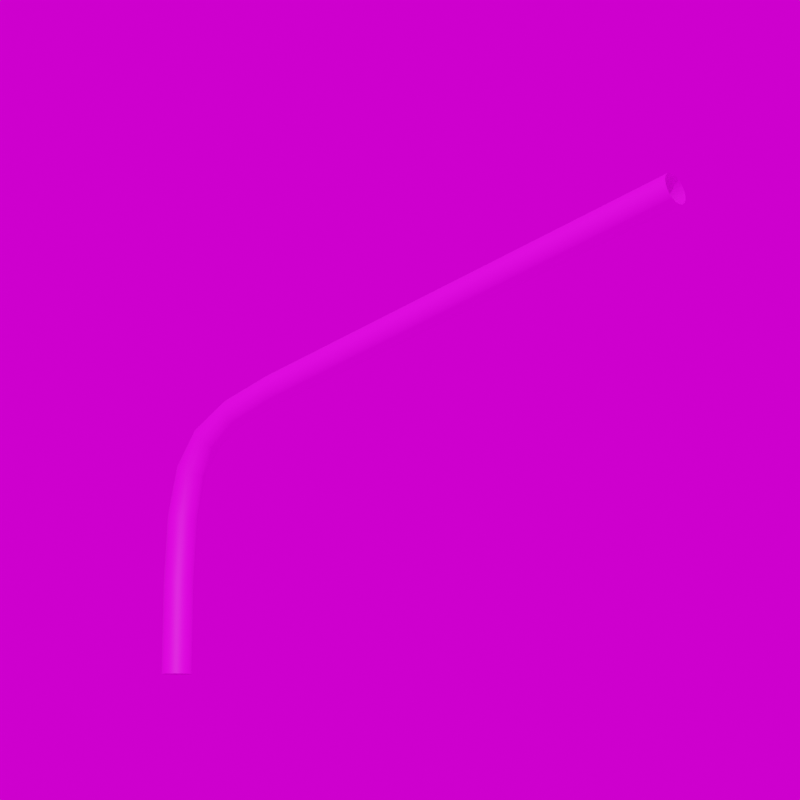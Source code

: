 # Source: Standard_x1500_y1000.blend  (saved by Blender 3.3.6; exported with 4.5.12 LTS)
import bpy
from mathutils import Matrix  # noqa: F401  (used for matrix-valued properties, if any)

bpy.ops.wm.read_factory_settings(use_empty=True)
scene = bpy.context.scene
scene.name = 'Scene'

# ---- collections
col_collection = bpy.data.collections.new('Collection'); scene.collection.children.link(col_collection)

# ---- images (referenced by path relative to the original .blend; pixels are not part of the script)
import os
ASSET_DIR = os.environ.get("B2B_ASSET_DIR", "")  # directory of the original .blend (textures are referenced by path, not embedded)
HERE = os.path.dirname(os.path.abspath(__file__))  # packed textures are extracted next to this script under _unpacked/

def load_image(name, relpath, width, height, colorspace="sRGB"):
    """Load a texture the original file referenced (path relative to the .blend, or extracted next to this script)."""
    p = next((c for c in (os.path.join(HERE, relpath), os.path.join(ASSET_DIR, relpath)) if relpath and os.path.exists(c)), "")
    if p:
        img = bpy.data.images.load(p, check_existing=True)
        img.name = name
    else:  # same state as the original file: an image datablock whose file is absent (Cycles renders it pink)
        img = bpy.data.images.new(name, width, height)
        img.source = "FILE"
        img.filepath = "//" + (relpath or name)
    img.colorspace_settings.name = colorspace
    return img
img_galvanized_metal_texture_seamless_hr_jpg_001 = load_image('galvanized-metal-texture-seamless-hr.jpg.001', 'galvanized-metal-texture-seamless-hr.jpg', 1024, 1024, 'sRGB')
img_kloofendal_48d_partly_cloudy_puresky_8k_hdr = load_image('kloofendal_48d_partly_cloudy_puresky_8k.hdr', 'kloofendal_48d_partly_cloudy_puresky_8k.hdr', 1024, 1024, 'Linear Rec.709')

# ---- materials (node trees are filled in below, after node groups)
mat_galvanized_metall_001 = bpy.data.materials.new('galvanized metall.001')

# ---- material node trees
mat_galvanized_metall_001.use_nodes = True; mat_galvanized_metall_001.node_tree.nodes.clear()
_N = mat_galvanized_metall_001.node_tree.nodes; _L = mat_galvanized_metall_001.node_tree.links
n0 = _N.new('ShaderNodeBsdfPrincipled'); n0.name = 'Principled BSDF'; n0.location = (385, 300)
n0.distribution = 'GGX'
n0.subsurface_method = 'RANDOM_WALK_SKIN'
n0.inputs[3].default_value = 1.45
n0.inputs[27].default_value = (0.0, 0.0, 0.0, 1.0)
n0.inputs[28].default_value = 1.0
n1 = _N.new('ShaderNodeOutputMaterial'); n1.name = 'Material Output'; n1.location = (675, 300)
n2 = _N.new('ShaderNodeMath'); n2.name = 'Math'; n2.location = (-292, 328)
n2.operation = 'PINGPONG'
n2.inputs[1].default_value = 1.0
n3 = _N.new('ShaderNodeMath'); n3.name = 'Math.001'; n3.location = (-289, 140)
n3.operation = 'PINGPONG'
n3.inputs[1].default_value = 1.0
n4 = _N.new('ShaderNodeSeparateXYZ'); n4.name = 'Separate XYZ'; n4.location = (-451, 243)
n5 = _N.new('ShaderNodeMapping'); n5.name = 'Mapping'; n5.location = (-673, 305)
n5.vector_type = 'TEXTURE'
n5.inputs[3].default_value = (1.0, 3.0, 1.0)
n6 = _N.new('ShaderNodeTexImage'); n6.name = 'Image Texture'; n6.location = (95, 280)
n6.image = img_galvanized_metal_texture_seamless_hr_jpg_001
n6.interpolation = 'Cubic'
n6.projection_blend = 1.0
n7 = _N.new('ShaderNodeUVMap'); n7.name = 'UV Map'; n7.location = (-886, 218)
n8 = _N.new('ShaderNodeCombineXYZ'); n8.name = 'Combine XYZ'; n8.location = (-104, 248)
_L.new(n0.outputs[0], n1.inputs[0])
_L.new(n6.outputs[0], n0.inputs[0])
_L.new(n7.outputs[0], n5.inputs[0])
_L.new(n4.outputs[0], n2.inputs[0])
_L.new(n4.outputs[1], n3.inputs[0])
_L.new(n2.outputs[0], n8.inputs[0])
_L.new(n3.outputs[0], n8.inputs[1])
_L.new(n7.outputs[0], n4.inputs[0])
_L.new(n8.outputs[0], n6.inputs[0])
n1.is_active_output = True

# ---- world
world_world = bpy.data.worlds.new('World'); scene.world = world_world
world_world.use_nodes = True; world_world.node_tree.nodes.clear()
_N = world_world.node_tree.nodes; _L = world_world.node_tree.links
n0 = _N.new('ShaderNodeOutputWorld'); n0.name = 'World Output'; n0.location = (300, 300)
n1 = _N.new('ShaderNodeBackground'); n1.name = 'Background'; n1.location = (10, 300)
n2 = _N.new('ShaderNodeTexEnvironment'); n2.name = 'Environment Texture'; n2.location = (-280, 280)
n2.image = img_kloofendal_48d_partly_cloudy_puresky_8k_hdr
_L.new(n1.outputs[0], n0.inputs[0])
_L.new(n2.outputs[0], n1.inputs[0])
n0.is_active_output = True
world_world.color = (0.05088, 0.05088, 0.05088)
world_world.use_sun_shadow = False
world_world.sun_shadow_jitter_overblur = 0.0

# ---- cameras
cam_camera = bpy.data.cameras.new('Camera')
cam_camera.lens = 100.0

# ---- meshes
me_beziercurve_006 = bpy.data.meshes.new('BezierCurve.006')
me_beziercurve_006.from_pydata([(0.03511, 1.496, 1.014), (0.02687, 1.493, 1.026), (0.01454, 1.491, 1.034), (-1.767e-08, 1.49, 1.037), (-0.01454, 1.491, 1.034), (-0.02687, 1.493, 1.026), (-0.03511, 1.496, 1.014), (-0.038, 1.5, 1.0), (-0.03511, 1.504, 0.9859), (-0.02687, 1.507, 0.974), (-0.01454, 1.509, 0.966), (1.193e-08, 1.51, 0.9632), (0.01454, 1.509, 0.966), (0.02687, 1.507, 0.974), (0.03511, 1.504, 0.9859), (0.038, 1.5, 1.0), (0.03511, 0.3164, 0.705), (0.02687, 0.3129, 0.7169), (0.01454, 0.3106, 0.7248), (-1.767e-08, 0.3097, 0.7275), (-0.01454, 0.3106, 0.7248), (-0.02687, 0.3129, 0.7169), (-0.03511, 0.3164, 0.705), (-0.038, 0.3205, 0.6911), (-0.03511, 0.3247, 0.6772), (-0.02687, 0.3282, 0.6653), (-0.01454, 0.3305, 0.6574), (1.193e-08, 0.3313, 0.6547), (0.01454, 0.3305, 0.6574), (0.02687, 0.3282, 0.6653), (0.03511, 0.3247, 0.6772), (0.038, 0.3205, 0.6911), (0.03511, 0.1794, 0.6595), (0.02687, 0.1742, 0.6707), (0.01454, 0.1708, 0.6782), (-1.767e-08, 0.1695, 0.6808), (-0.01454, 0.1708, 0.6782), (-0.02687, 0.1742, 0.6707), (-0.03511, 0.1794, 0.6595), (-0.038, 0.1855, 0.6463), (-0.03511, 0.1916, 0.6331), (-0.02687, 0.1968, 0.622), (-0.01454, 0.2002, 0.6145), (1.193e-08, 0.2015, 0.6119), (0.01454, 0.2002, 0.6145), (0.02687, 0.1968, 0.622), (0.03511, 0.1916, 0.6331), (0.038, 0.1855, 0.6463), (0.03511, 0.08502, 0.6019), (0.02687, 0.07657, 0.6108), (0.01454, 0.07093, 0.6168), (-1.767e-08, 0.06895, 0.619), (-0.01454, 0.07093, 0.6168), (-0.02687, 0.07657, 0.6108), (-0.03511, 0.08502, 0.6019), (-0.038, 0.09498, 0.5913), (-0.03511, 0.1049, 0.5807), (-0.02687, 0.1134, 0.5717), (-0.01454, 0.119, 0.5657), (1.193e-08, 0.121, 0.5636), (0.01454, 0.119, 0.5657), (0.02687, 0.1134, 0.5717), (0.03511, 0.1049, 0.5807), (0.038, 0.09498, 0.5913), (0.03511, 0.02681, 0.5185), (0.02687, 0.01557, 0.5235), (0.01454, 0.008064, 0.5269), (-1.767e-08, 0.005427, 0.5281), (-0.01454, 0.008064, 0.5269), (-0.02687, 0.01557, 0.5235), (-0.03511, 0.02681, 0.5185), (-0.038, 0.04007, 0.5125), (-0.03511, 0.05332, 0.5065), (-0.02687, 0.06456, 0.5014), (-0.01454, 0.07207, 0.498), (1.193e-08, 0.07471, 0.4969), (0.01454, 0.07207, 0.498), (0.02687, 0.06456, 0.5014), (0.03511, 0.05332, 0.5065), (0.038, 0.04007, 0.5125), (0.03511, -0.002506, 0.3988), (0.02687, -0.01469, 0.4006), (0.01454, -0.02284, 0.4019), (-1.767e-08, -0.0257, 0.4023), (-0.01454, -0.02284, 0.4019), (-0.02687, -0.01469, 0.4006), (-0.03511, -0.002506, 0.3988), (-0.038, 0.01187, 0.3966), (-0.03511, 0.02625, 0.3944), (-0.02687, 0.03844, 0.3926), (-0.01454, 0.04658, 0.3913), (1.193e-08, 0.04944, 0.3909), (0.01454, 0.04658, 0.3913), (0.02687, 0.03844, 0.3926), (0.03511, 0.02625, 0.3944), (0.038, 0.01187, 0.3966), (0.03511, -0.01305, 0.2307), (0.02687, -0.02537, 0.2312), (0.01454, -0.0336, 0.2314), (-1.767e-08, -0.03649, 0.2315), (-0.01454, -0.0336, 0.2314), (-0.02687, -0.02537, 0.2312), (-0.03511, -0.01305, 0.2307), (-0.038, 0.001484, 0.2302), (-0.03511, 0.01602, 0.2297), (-0.02687, 0.02834, 0.2293), (-0.01454, 0.03657, 0.229), (1.193e-08, 0.03946, 0.2289), (0.01454, 0.03657, 0.229), (0.02687, 0.02834, 0.2293), (0.03511, 0.01602, 0.2297), (0.038, 0.001484, 0.2302), (0.03511, -0.01454, 3.25e-10), (0.02687, -0.02687, 6.006e-10), (0.01454, -0.03511, 7.847e-10), (-1.767e-08, -0.038, 8.494e-10), (-0.01454, -0.03511, 7.847e-10), (-0.02687, -0.02687, 6.006e-10), (-0.03511, -0.01454, 3.25e-10), (-0.038, 1.48e-08, -3.302e-16), (-0.03511, 0.01454, -3.25e-10), (-0.02687, 0.02687, -6.006e-10), (-0.01454, 0.03511, -7.847e-10), (1.193e-08, 0.038, -8.494e-10), (0.01454, 0.03511, -7.847e-10), (0.02687, 0.02687, -6.006e-10), (0.03511, 0.01454, -3.25e-10), (0.038, -1.585e-08, 3.539e-16)], [], [(0, 16, 31, 15), (1, 17, 16, 0), (2, 18, 17, 1), (3, 19, 18, 2), (4, 20, 19, 3), (5, 21, 20, 4), (6, 22, 21, 5), (7, 23, 22, 6), (8, 24, 23, 7), (9, 25, 24, 8), (10, 26, 25, 9), (11, 27, 26, 10), (12, 28, 27, 11), (13, 29, 28, 12), (14, 30, 29, 13), (15, 31, 30, 14), (16, 32, 47, 31), (17, 33, 32, 16), (18, 34, 33, 17), (19, 35, 34, 18), (20, 36, 35, 19), (21, 37, 36, 20), (22, 38, 37, 21), (23, 39, 38, 22), (24, 40, 39, 23), (25, 41, 40, 24), (26, 42, 41, 25), (27, 43, 42, 26), (28, 44, 43, 27), (29, 45, 44, 28), (30, 46, 45, 29), (31, 47, 46, 30), (32, 48, 63, 47), (33, 49, 48, 32), (34, 50, 49, 33), (35, 51, 50, 34), (36, 52, 51, 35), (37, 53, 52, 36), (38, 54, 53, 37), (39, 55, 54, 38), (40, 56, 55, 39), (41, 57, 56, 40), (42, 58, 57, 41), (43, 59, 58, 42), (44, 60, 59, 43), (45, 61, 60, 44), (46, 62, 61, 45), (47, 63, 62, 46), (48, 64, 79, 63), (49, 65, 64, 48), (50, 66, 65, 49), (51, 67, 66, 50), (52, 68, 67, 51), (53, 69, 68, 52), (54, 70, 69, 53), (55, 71, 70, 54), (56, 72, 71, 55), (57, 73, 72, 56), (58, 74, 73, 57), (59, 75, 74, 58), (60, 76, 75, 59), (61, 77, 76, 60), (62, 78, 77, 61), (63, 79, 78, 62), (64, 80, 95, 79), (65, 81, 80, 64), (66, 82, 81, 65), (67, 83, 82, 66), (68, 84, 83, 67), (69, 85, 84, 68), (70, 86, 85, 69), (71, 87, 86, 70), (72, 88, 87, 71), (73, 89, 88, 72), (74, 90, 89, 73), (75, 91, 90, 74), (76, 92, 91, 75), (77, 93, 92, 76), (78, 94, 93, 77), (79, 95, 94, 78), (80, 96, 111, 95), (81, 97, 96, 80), (82, 98, 97, 81), (83, 99, 98, 82), (84, 100, 99, 83), (85, 101, 100, 84), (86, 102, 101, 85), (87, 103, 102, 86), (88, 104, 103, 87), (89, 105, 104, 88), (90, 106, 105, 89), (91, 107, 106, 90), (92, 108, 107, 91), (93, 109, 108, 92), (94, 110, 109, 93), (95, 111, 110, 94), (96, 112, 127, 111), (97, 113, 112, 96), (98, 114, 113, 97), (99, 115, 114, 98), (100, 116, 115, 99), (101, 117, 116, 100), (102, 118, 117, 101), (103, 119, 118, 102), (104, 120, 119, 103), (105, 121, 120, 104), (106, 122, 121, 105), (107, 123, 122, 106), (108, 124, 123, 107), (109, 125, 124, 108), (110, 126, 125, 109), (111, 127, 126, 110)])
me_beziercurve_006.polygons.foreach_set('use_smooth', [True] * 112)
_uv = me_beziercurve_006.uv_layers.new(name='UVMap')
_uv.uv.foreach_set('vector', [-0.44, 4.762, -2.243, -0.6178, -2.181, -0.6389, -0.3786, 4.738, -0.4877, 4.783, -2.291, -0.5984, -2.243, -0.6178, -0.44, 4.762, 2.24, 3.552, 2.16, -2.117, 2.224, -2.12, 2.304, 3.548, 2.171, 3.553, 2.091, -2.117, 2.16, -2.117, 2.24, 3.552, 2.107, 3.551, 2.027, -2.118, 2.091, -2.117, 2.171, 3.553, 2.058, 3.546, 1.978, -2.122, 2.027, -2.118, 2.107, 3.551, 1.802, -3.766, -0.001037, 1.613, -0.06174, 1.598, 1.742, -3.783, 1.868, -3.744, 0.06541, 1.633, -0.001037, 1.613, 1.802, -3.766, 1.929, -3.721, 0.1275, 1.654, 0.06541, 1.633, 1.868, -3.744, 1.977, -3.7, 0.1757, 1.673, 0.1275, 1.654, 1.929, -3.721, 2.396, -3.775, 2.368, 1.887, 2.304, 1.885, 2.332, -3.778, 2.466, -3.775, 2.438, 1.887, 2.368, 1.887, 2.396, -3.775, 2.53, -3.777, 2.502, 1.885, 2.438, 1.887, 2.466, -3.775, 2.579, -3.783, 2.551, 1.881, 2.502, 1.885, 2.53, -3.777, -0.3128, 4.717, -2.115, -0.6584, -2.054, -0.6734, -0.2527, 4.7, -0.3786, 4.738, -2.181, -0.6389, -2.115, -0.6584, -0.3128, 4.717, -2.243, -0.6178, -2.415, -1.268, -2.351, -1.279, -2.181, -0.6389, -2.291, -0.5984, -2.465, -1.256, -2.415, -1.268, -2.243, -0.6178, 2.16, -2.117, 2.159, -2.805, 2.223, -2.803, 2.224, -2.12, 2.091, -2.117, 2.09, -2.807, 2.159, -2.805, 2.16, -2.117, 2.027, -2.118, 2.026, -2.807, 2.09, -2.807, 2.091, -2.117, 1.978, -2.122, 1.977, -2.805, 2.026, -2.807, 2.027, -2.118, -0.001037, 1.613, -0.1733, 2.263, -0.2358, 2.256, -0.06174, 1.598, 0.06541, 1.633, -0.1047, 2.273, -0.1733, 2.263, -0.001037, 1.613, 0.1275, 1.654, -0.04051, 2.284, -0.1047, 2.273, 0.06541, 1.633, 0.1757, 1.673, 0.009541, 2.296, -0.04051, 2.284, 0.1275, 1.654, 2.368, 1.887, 2.373, 2.528, 2.309, 2.531, 2.304, 1.885, 2.438, 1.887, 2.443, 2.526, 2.373, 2.528, 2.368, 1.887, 2.502, 1.885, 2.507, 2.525, 2.443, 2.526, 2.438, 1.887, 2.551, 1.881, 2.556, 2.527, 2.507, 2.525, 2.502, 1.885, -2.115, -0.6584, -2.283, -1.289, -2.22, -1.296, -2.054, -0.6734, -2.181, -0.6389, -2.351, -1.279, -2.283, -1.289, -2.115, -0.6584, -2.415, -1.268, -2.432, -1.784, -2.368, -1.773, -2.351, -1.279, -2.465, -1.256, -2.482, -1.791, -2.432, -1.784, -2.415, -1.268, 2.159, -2.805, 2.183, -3.345, 2.247, -3.33, 2.223, -2.803, 2.09, -2.807, 2.114, -3.351, 2.183, -3.345, 2.159, -2.805, 2.026, -2.807, 2.05, -3.346, 2.114, -3.351, 2.09, -2.807, 1.977, -2.805, 2.0, -3.333, 2.05, -3.346, 2.026, -2.807, -0.1733, 2.263, -0.1904, 2.779, -0.2527, 2.791, -0.2358, 2.256, -0.1047, 2.273, -0.1221, 2.767, -0.1904, 2.779, -0.1733, 2.263, -0.04051, 2.284, -0.0581, 2.757, -0.1221, 2.767, -0.1047, 2.273, 0.009541, 2.296, -0.008264, 2.75, -0.0581, 2.757, -0.04051, 2.284, 2.373, 2.528, 2.396, 2.965, 2.332, 2.98, 2.309, 2.531, 2.443, 2.526, 2.465, 2.958, 2.396, 2.965, 2.373, 2.528, 2.507, 2.525, 2.529, 2.962, 2.465, 2.958, 2.443, 2.526, 2.556, 2.527, 2.579, 2.976, 2.529, 2.962, 2.507, 2.525, -2.283, -1.289, -2.3, -1.762, -2.238, -1.75, -2.22, -1.296, -2.351, -1.279, -2.368, -1.773, -2.3, -1.762, -2.283, -1.289, -2.432, -1.784, -2.259, -2.227, -2.204, -2.192, -2.368, -1.773, -2.482, -1.791, -2.3, -2.255, -2.259, -2.227, -2.432, -1.784, 2.183, -3.345, 2.243, -3.773, 2.304, -3.745, 2.247, -3.33, 2.114, -3.351, 2.174, -3.783, 2.243, -3.773, 2.183, -3.345, 2.813, -3.775, 2.77, -3.325, 2.701, -3.329, 2.744, -3.783, 2.876, -3.75, 2.834, -3.314, 2.77, -3.325, 2.813, -3.775, -0.1904, 2.779, -0.01646, 3.222, -0.07077, 3.255, -0.2527, 2.791, -0.1221, 2.767, 0.04242, 3.185, -0.01646, 3.222, -0.1904, 2.779, -0.0581, 2.757, 0.09694, 3.15, 0.04242, 3.185, -0.1221, 2.767, -0.008264, 2.75, 0.1388, 3.122, 0.09694, 3.15, -0.0581, 2.757, 2.396, 2.965, 2.443, 3.283, 2.382, 3.311, 2.332, 2.98, 2.465, 2.958, 2.512, 3.273, 2.443, 3.283, 2.396, 2.965, 2.994, -1.106, 2.956, -1.442, 3.025, -1.447, 3.062, -1.115, 2.932, -1.08, 2.892, -1.43, 2.956, -1.442, 2.994, -1.106, -2.3, -1.762, -2.145, -2.155, -2.091, -2.122, -2.238, -1.75, -2.368, -1.773, -2.204, -2.192, -2.145, -2.155, -2.3, -1.762, -2.259, -2.227, -1.871, -2.652, -1.829, -2.603, -2.204, -2.192, -2.3, -2.255, -1.903, -2.692, -1.871, -2.652, -2.259, -2.227, 2.637, -3.324, 2.628, -2.727, 2.579, -2.724, 2.587, -3.311, 2.701, -3.329, 2.692, -2.728, 2.628, -2.727, 2.637, -3.324, 2.77, -3.325, 2.761, -2.728, 2.692, -2.728, 2.701, -3.329, 2.834, -3.314, 2.825, -2.727, 2.761, -2.728, 2.77, -3.325, -0.01646, 3.222, 0.3707, 3.647, 0.3264, 3.692, -0.07077, 3.255, 0.04242, 3.185, 0.4178, 3.597, 0.3707, 3.647, -0.01646, 3.222, 0.09694, 3.15, 0.4605, 3.547, 0.4178, 3.597, 0.04242, 3.185, 0.1388, 3.122, 0.4923, 3.507, 0.4605, 3.547, 0.09694, 3.15, 3.089, -1.443, 3.073, -1.952, 3.122, -1.95, 3.139, -1.431, 3.025, -1.447, 3.009, -1.952, 3.073, -1.952, 3.089, -1.443, 2.956, -1.442, 2.94, -1.951, 3.009, -1.952, 3.025, -1.447, 2.892, -1.43, 2.876, -1.949, 2.94, -1.951, 2.956, -1.442, -2.145, -2.155, -1.782, -2.552, -1.737, -2.507, -2.091, -2.122, -2.204, -2.192, -1.829, -2.603, -1.782, -2.552, -2.145, -2.155, -1.871, -2.652, -1.25, -3.13, -1.213, -3.076, -1.829, -2.603, -1.903, -2.692, -1.277, -3.175, -1.25, -3.13, -1.871, -2.652, 2.628, -2.727, 2.644, -1.928, 2.595, -1.931, 2.579, -2.724, 2.692, -2.728, 2.708, -1.928, 2.644, -1.928, 2.628, -2.727, 2.761, -2.728, 2.778, -1.93, 2.708, -1.928, 2.692, -2.728, 2.825, -2.727, 2.842, -1.934, 2.778, -1.93, 2.761, -2.728, 0.3707, 3.647, 0.992, 4.126, 0.9528, 4.175, 0.3264, 3.692, 0.4178, 3.597, 1.033, 4.07, 0.992, 4.126, 0.3707, 3.647, 0.4605, 3.547, 1.07, 4.016, 1.033, 4.07, 0.4178, 3.597, 0.4923, 3.507, 1.096, 3.971, 1.07, 4.016, 0.4605, 3.547, 3.073, -1.952, 3.075, -2.712, 3.124, -2.715, 3.122, -1.95, 3.009, -1.952, 3.011, -2.711, 3.075, -2.712, 3.073, -1.952, 2.94, -1.951, 2.942, -2.711, 3.011, -2.711, 3.009, -1.952, 2.876, -1.949, 2.878, -2.713, 2.942, -2.711, 2.94, -1.951, -1.782, -2.552, -1.172, -3.02, -1.133, -2.972, -1.737, -2.507, -1.829, -2.603, -1.213, -3.076, -1.172, -3.02, -1.782, -2.552, -1.25, -3.13, -0.364, -3.737, -0.3293, -3.682, -1.213, -3.076, -1.277, -3.175, -0.3891, -3.783, -0.364, -3.737, -1.25, -3.13, 2.644, -1.928, 2.678, -0.8511, 2.629, -0.8545, 2.595, -1.931, 2.708, -1.928, 2.742, -0.8505, 2.678, -0.8511, 2.644, -1.928, 2.778, -1.93, 2.812, -0.8528, 2.742, -0.8505, 2.708, -1.928, 2.842, -1.934, 2.876, -0.8576, 2.812, -0.8528, 2.778, -1.93, 0.992, 4.126, 1.878, 4.733, 1.84, 4.783, 0.9528, 4.175, 1.033, 4.07, 1.917, 4.676, 1.878, 4.733, 0.992, 4.126, 1.07, 4.016, 1.952, 4.62, 1.917, 4.676, 1.033, 4.07, 1.096, 3.971, 1.977, 4.574, 1.952, 4.62, 1.07, 4.016, 3.075, -2.712, 3.089, -3.779, 3.139, -3.783, 3.124, -2.715, 3.011, -2.711, 3.025, -3.777, 3.089, -3.779, 3.075, -2.712, 2.942, -2.711, 2.956, -3.778, 3.025, -3.777, 3.011, -2.711, 2.878, -2.713, 2.892, -3.782, 2.956, -3.778, 2.942, -2.711, -1.172, -3.02, -0.2902, -3.624, -0.2527, -3.574, -1.133, -2.972, -1.213, -3.076, -0.3293, -3.682, -0.2902, -3.624, -1.172, -3.02])
me_beziercurve_006.materials.append(mat_galvanized_metall_001)
me_beziercurve_006.update()

# ---- objects
ob_camera = bpy.data.objects.new('Camera', cam_camera)
ob_ausleger_standard = bpy.data.objects.new('Ausleger Standard', me_beziercurve_006)

# ---- transforms, parenting, visibility, modifiers, constraints
ob_camera.location = (4.0, -4.0, -0.29)
ob_camera.rotation_euler = (1.745, 0.0, 0.6859)
ob_ausleger_standard.location = (0.0, 0.0, 0.0)
ob_ausleger_standard.rotation_euler = (0.0, 0.0, -1.571)

# ---- collection membership
col_collection.objects.link(ob_camera)
col_collection.objects.link(ob_ausleger_standard)

# ---- scene / render settings (as saved in the file)
scene.camera = ob_camera
scene.frame_start = 1; scene.frame_end = 250; scene.frame_set(1)
scene.render.engine = 'CYCLES'
scene.render.resolution_x = 500
scene.render.resolution_y = 500
scene.cycles.sampling_pattern = 'TABULATED_SOBOL'
scene.cycles.use_light_tree = False
scene.view_settings.view_transform = 'Filmic'
bpy.context.view_layer.update()

# ---- added for rendering (the .blend has no usable light): sun
light_auto_sun = bpy.data.lights.new('AutoSun', 'SUN')
light_auto_sun.energy = 3.0
light_auto_sun.angle = 0.0523599
ob_auto_sun = bpy.data.objects.new('AutoSun', light_auto_sun)
scene.collection.objects.link(ob_auto_sun)
ob_auto_sun.rotation_euler = (0.872665, 0.174533, 0.523599)
bpy.context.view_layer.update()
